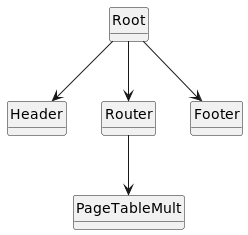

The diagram above was rendered by PlantUML. Its source (embedded in the PNG):
@startuml

class Root
class Header
class Router
class Footer
class PageTableMult

Root --> Header
Root --> Router
Root --> Footer
Router --> PageTableMult

hide circle
hide method
@enduml